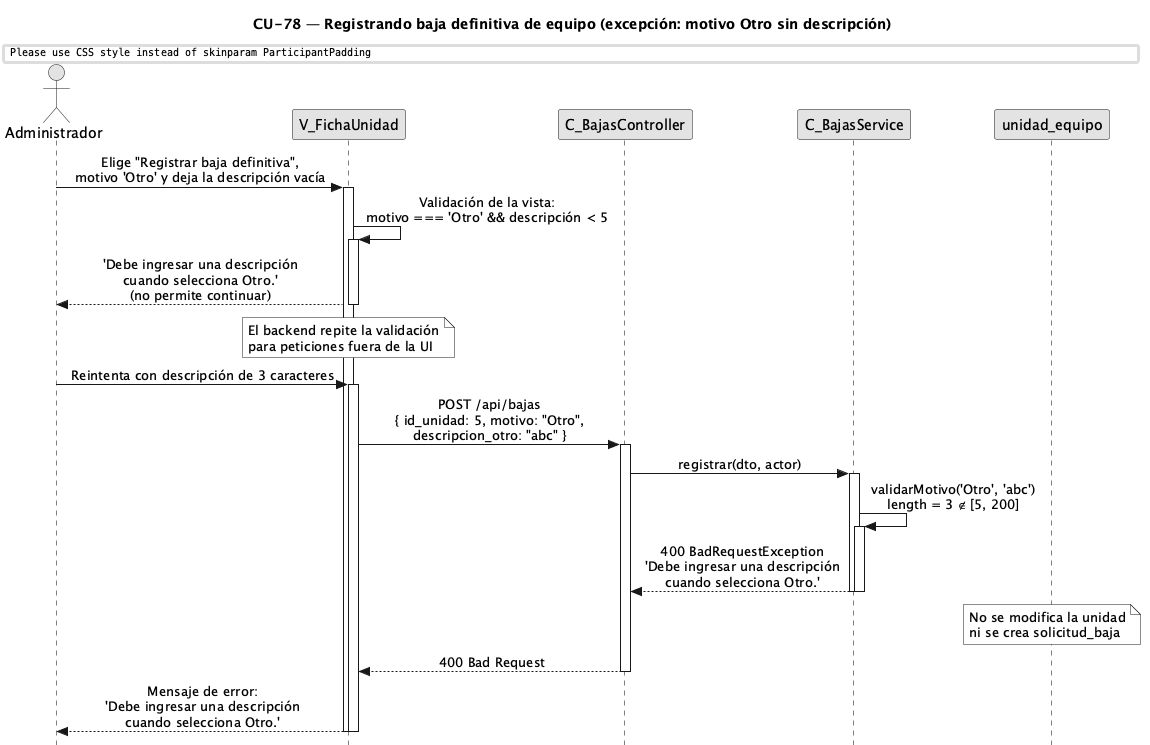

The diagram above was rendered by PlantUML. Its source (embedded in the PNG):
@startuml CU78-exc-otro-sin-descripcion
title CU-78 — Registrando baja definitiva de equipo (excepción: motivo Otro sin descripción)

skinparam style strictuml
skinparam monochrome true
skinparam shadowing false
skinparam sequenceMessageAlign center
skinparam ParticipantPadding 35
skinparam ActorPadding 15
skinparam sequence {
  MessageAlign center
  LifeLineBorderColor black
}
hide footbox

actor "Administrador" as user
participant "V_FichaUnidad" as view
participant "C_BajasController" as ctrl
participant "C_BajasService" as svc
participant "unidad_equipo" as uent

user -> view : Elige "Registrar baja definitiva",\nmotivo 'Otro' y deja la descripción vacía
activate view

view -> view : Validación de la vista:\nmotivo === 'Otro' && descripción < 5
activate view
view --> user : 'Debe ingresar una descripción\ncuando selecciona Otro.'\n(no permite continuar)
deactivate view

note over view : El backend repite la validación\npara peticiones fuera de la UI

user -> view : Reintenta con descripción de 3 caracteres
activate view
view -> ctrl : POST /api/bajas\n{ id_unidad: 5, motivo: "Otro",\ndescripcion_otro: "abc" }
activate ctrl

ctrl -> svc : registrar(dto, actor)
activate svc

svc -> svc : validarMotivo('Otro', 'abc')\nlength = 3 ∉ [5, 200]
activate svc
svc --> ctrl : 400 BadRequestException\n'Debe ingresar una descripción\ncuando selecciona Otro.'
deactivate svc
deactivate svc

note over uent : No se modifica la unidad\nni se crea solicitud_baja

ctrl --> view : 400 Bad Request
deactivate ctrl

view --> user : Mensaje de error:\n'Debe ingresar una descripción\ncuando selecciona Otro.'
deactivate view
deactivate view

@enduml